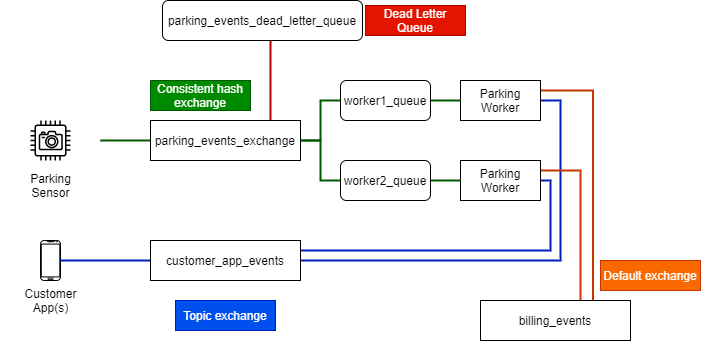

The diagram above was exported from draw.io. Its source (the exported page's mxGraphModel, read from the mxfile embedded in the PNG):
<mxGraphModel dx="768" dy="1582" grid="1" gridSize="10" guides="1" tooltips="1" connect="1" arrows="1" fold="1" page="1" pageScale="1" pageWidth="850" pageHeight="1100" math="0" shadow="0">
  <root>
    <mxCell id="siaItpER5ge6UIOACqeT-0" />
    <mxCell id="siaItpER5ge6UIOACqeT-1" parent="siaItpER5ge6UIOACqeT-0" />
    <mxCell id="siaItpER5ge6UIOACqeT-2" value="Parking&lt;br&gt;Sensor" style="outlineConnect=0;fontColor=#000000;gradientColor=none;strokeColor=#000000;fillColor=#ffffff;dashed=0;verticalLabelPosition=bottom;verticalAlign=top;align=center;html=1;fontSize=12;fontStyle=0;aspect=fixed;shape=mxgraph.aws4.resourceIcon;resIcon=mxgraph.aws4.camera;fontFamily=Helvetica;" vertex="1" parent="siaItpER5ge6UIOACqeT-1">
      <mxGeometry x="60" y="75" width="100" height="50" as="geometry" />
    </mxCell>
    <mxCell id="siaItpER5ge6UIOACqeT-3" style="edgeStyle=orthogonalEdgeStyle;rounded=0;orthogonalLoop=1;jettySize=auto;html=1;endArrow=none;endFill=0;fillColor=#008a00;strokeColor=#005700;strokeWidth=2;" edge="1" parent="siaItpER5ge6UIOACqeT-1" source="siaItpER5ge6UIOACqeT-2" target="siaItpER5ge6UIOACqeT-39">
      <mxGeometry relative="1" as="geometry">
        <mxPoint x="180" y="85" as="targetPoint" />
      </mxGeometry>
    </mxCell>
    <mxCell id="siaItpER5ge6UIOACqeT-4" value="Customer&lt;br&gt;App(s)" style="verticalLabelPosition=bottom;verticalAlign=top;html=1;shadow=0;dashed=0;strokeWidth=1;shape=mxgraph.android.phone2;strokeColor=#000000;fontFamily=Helvetica;fontSize=12;fontColor=#000000;align=center;fillColor=#ffffff;" vertex="1" parent="siaItpER5ge6UIOACqeT-1">
      <mxGeometry x="100" y="200" width="20" height="40" as="geometry" />
    </mxCell>
    <mxCell id="siaItpER5ge6UIOACqeT-54" style="edgeStyle=orthogonalEdgeStyle;rounded=0;orthogonalLoop=1;jettySize=auto;html=1;entryX=1;entryY=0.5;entryDx=0;entryDy=0;endArrow=none;endFill=0;fillColor=#0050ef;strokeColor=#001DBC;strokeWidth=2;" edge="1" parent="siaItpER5ge6UIOACqeT-1" source="siaItpER5ge6UIOACqeT-7" target="siaItpER5ge6UIOACqeT-40">
      <mxGeometry relative="1" as="geometry">
        <Array as="points">
          <mxPoint x="620" y="60" />
          <mxPoint x="620" y="220" />
        </Array>
      </mxGeometry>
    </mxCell>
    <mxCell id="siaItpER5ge6UIOACqeT-57" style="edgeStyle=orthogonalEdgeStyle;rounded=0;orthogonalLoop=1;jettySize=auto;html=1;exitX=1;exitY=0.25;exitDx=0;exitDy=0;entryX=0.75;entryY=0;entryDx=0;entryDy=0;endArrow=none;endFill=0;strokeWidth=2;fillColor=#fa6800;strokeColor=#C73500;" edge="1" parent="siaItpER5ge6UIOACqeT-1" source="siaItpER5ge6UIOACqeT-7" target="siaItpER5ge6UIOACqeT-56">
      <mxGeometry relative="1" as="geometry" />
    </mxCell>
    <mxCell id="iosDk4Cdy1gAYk64j-kM-2" value="" style="edgeStyle=orthogonalEdgeStyle;rounded=0;orthogonalLoop=1;jettySize=auto;html=1;endArrow=none;endFill=0;strokeWidth=2;fillColor=#e51400;strokeColor=#B20000;" edge="1" parent="siaItpER5ge6UIOACqeT-1" source="siaItpER5ge6UIOACqeT-39" target="iosDk4Cdy1gAYk64j-kM-4">
      <mxGeometry relative="1" as="geometry">
        <mxPoint x="560" y="-40" as="targetPoint" />
        <Array as="points">
          <mxPoint x="330" y="40" />
          <mxPoint x="330" y="40" />
        </Array>
      </mxGeometry>
    </mxCell>
    <mxCell id="siaItpER5ge6UIOACqeT-7" value="Parking Worker" style="rounded=0;whiteSpace=wrap;html=1;" vertex="1" parent="siaItpER5ge6UIOACqeT-1">
      <mxGeometry x="520" y="40" width="80" height="40" as="geometry" />
    </mxCell>
    <mxCell id="siaItpER5ge6UIOACqeT-55" style="edgeStyle=orthogonalEdgeStyle;rounded=0;orthogonalLoop=1;jettySize=auto;html=1;exitX=1;exitY=0.5;exitDx=0;exitDy=0;endArrow=none;endFill=0;fillColor=#0050ef;strokeColor=#001DBC;strokeWidth=2;" edge="1" parent="siaItpER5ge6UIOACqeT-1" source="siaItpER5ge6UIOACqeT-38" target="siaItpER5ge6UIOACqeT-40">
      <mxGeometry relative="1" as="geometry">
        <Array as="points">
          <mxPoint x="610" y="140" />
          <mxPoint x="610" y="210" />
        </Array>
      </mxGeometry>
    </mxCell>
    <mxCell id="siaItpER5ge6UIOACqeT-58" style="edgeStyle=orthogonalEdgeStyle;rounded=0;orthogonalLoop=1;jettySize=auto;html=1;endArrow=none;endFill=0;strokeWidth=2;exitX=1;exitY=0.25;exitDx=0;exitDy=0;fillColor=#fa6800;strokeColor=#C73500;" edge="1" parent="siaItpER5ge6UIOACqeT-1" source="siaItpER5ge6UIOACqeT-38" target="siaItpER5ge6UIOACqeT-56">
      <mxGeometry relative="1" as="geometry">
        <Array as="points">
          <mxPoint x="640" y="130" />
        </Array>
      </mxGeometry>
    </mxCell>
    <mxCell id="siaItpER5ge6UIOACqeT-38" value="Parking Worker" style="rounded=0;whiteSpace=wrap;html=1;" vertex="1" parent="siaItpER5ge6UIOACqeT-1">
      <mxGeometry x="520" y="120" width="80" height="40" as="geometry" />
    </mxCell>
    <mxCell id="siaItpER5ge6UIOACqeT-44" style="edgeStyle=orthogonalEdgeStyle;rounded=0;orthogonalLoop=1;jettySize=auto;html=1;exitX=1;exitY=0.5;exitDx=0;exitDy=0;entryX=0;entryY=0.5;entryDx=0;entryDy=0;endArrow=none;endFill=0;fillColor=#008a00;strokeColor=#005700;strokeWidth=2;" edge="1" parent="siaItpER5ge6UIOACqeT-1" source="siaItpER5ge6UIOACqeT-39" target="siaItpER5ge6UIOACqeT-41">
      <mxGeometry relative="1" as="geometry" />
    </mxCell>
    <mxCell id="siaItpER5ge6UIOACqeT-45" style="edgeStyle=orthogonalEdgeStyle;rounded=0;orthogonalLoop=1;jettySize=auto;html=1;entryX=0;entryY=0.5;entryDx=0;entryDy=0;endArrow=none;endFill=0;fillColor=#008a00;strokeColor=#005700;strokeWidth=2;" edge="1" parent="siaItpER5ge6UIOACqeT-1" source="siaItpER5ge6UIOACqeT-39" target="siaItpER5ge6UIOACqeT-43">
      <mxGeometry relative="1" as="geometry" />
    </mxCell>
    <mxCell id="siaItpER5ge6UIOACqeT-39" value="parking_events_exchange" style="rounded=0;whiteSpace=wrap;html=1;" vertex="1" parent="siaItpER5ge6UIOACqeT-1">
      <mxGeometry x="210" y="80" width="150" height="40" as="geometry" />
    </mxCell>
    <mxCell id="siaItpER5ge6UIOACqeT-53" style="edgeStyle=orthogonalEdgeStyle;rounded=0;orthogonalLoop=1;jettySize=auto;html=1;entryX=1;entryY=0.5;entryDx=0;entryDy=0;entryPerimeter=0;endArrow=none;endFill=0;fillColor=#0050ef;strokeColor=#001DBC;strokeWidth=2;" edge="1" parent="siaItpER5ge6UIOACqeT-1" source="siaItpER5ge6UIOACqeT-40" target="siaItpER5ge6UIOACqeT-4">
      <mxGeometry relative="1" as="geometry" />
    </mxCell>
    <mxCell id="siaItpER5ge6UIOACqeT-40" value="customer_app_events" style="rounded=0;whiteSpace=wrap;html=1;" vertex="1" parent="siaItpER5ge6UIOACqeT-1">
      <mxGeometry x="210" y="200" width="150" height="40" as="geometry" />
    </mxCell>
    <mxCell id="siaItpER5ge6UIOACqeT-46" style="edgeStyle=orthogonalEdgeStyle;rounded=0;orthogonalLoop=1;jettySize=auto;html=1;exitX=1;exitY=0.5;exitDx=0;exitDy=0;entryX=0;entryY=0.5;entryDx=0;entryDy=0;endArrow=none;endFill=0;fillColor=#008a00;strokeColor=#005700;strokeWidth=2;" edge="1" parent="siaItpER5ge6UIOACqeT-1" source="siaItpER5ge6UIOACqeT-41" target="siaItpER5ge6UIOACqeT-7">
      <mxGeometry relative="1" as="geometry" />
    </mxCell>
    <mxCell id="siaItpER5ge6UIOACqeT-41" value="worker1_queue" style="rounded=1;whiteSpace=wrap;html=1;" vertex="1" parent="siaItpER5ge6UIOACqeT-1">
      <mxGeometry x="400" y="40" width="90" height="40" as="geometry" />
    </mxCell>
    <mxCell id="siaItpER5ge6UIOACqeT-47" style="edgeStyle=orthogonalEdgeStyle;rounded=0;orthogonalLoop=1;jettySize=auto;html=1;exitX=1;exitY=0.5;exitDx=0;exitDy=0;entryX=0;entryY=0.5;entryDx=0;entryDy=0;endArrow=none;endFill=0;fillColor=#008a00;strokeColor=#005700;strokeWidth=2;" edge="1" parent="siaItpER5ge6UIOACqeT-1" source="siaItpER5ge6UIOACqeT-43" target="siaItpER5ge6UIOACqeT-38">
      <mxGeometry relative="1" as="geometry" />
    </mxCell>
    <mxCell id="siaItpER5ge6UIOACqeT-43" value="worker2_queue" style="rounded=1;whiteSpace=wrap;html=1;" vertex="1" parent="siaItpER5ge6UIOACqeT-1">
      <mxGeometry x="400" y="120" width="90" height="40" as="geometry" />
    </mxCell>
    <mxCell id="siaItpER5ge6UIOACqeT-56" value="billing_events" style="rounded=0;whiteSpace=wrap;html=1;" vertex="1" parent="siaItpER5ge6UIOACqeT-1">
      <mxGeometry x="540" y="260" width="150" height="40" as="geometry" />
    </mxCell>
    <mxCell id="siaItpER5ge6UIOACqeT-59" value="Consistent hash exchange" style="text;html=1;strokeColor=#005700;fillColor=#008a00;align=center;verticalAlign=middle;whiteSpace=wrap;rounded=0;fontColor=#ffffff;" vertex="1" parent="siaItpER5ge6UIOACqeT-1">
      <mxGeometry x="210" y="40" width="100" height="30" as="geometry" />
    </mxCell>
    <mxCell id="siaItpER5ge6UIOACqeT-60" value="Topic exchange" style="text;html=1;strokeColor=#001DBC;fillColor=#0050ef;align=center;verticalAlign=middle;whiteSpace=wrap;rounded=0;fontColor=#ffffff;" vertex="1" parent="siaItpER5ge6UIOACqeT-1">
      <mxGeometry x="235" y="260" width="100" height="30" as="geometry" />
    </mxCell>
    <mxCell id="siaItpER5ge6UIOACqeT-61" value="Default exchange" style="text;html=1;strokeColor=#C73500;fillColor=#fa6800;align=center;verticalAlign=middle;whiteSpace=wrap;rounded=0;fontColor=#ffffff;" vertex="1" parent="siaItpER5ge6UIOACqeT-1">
      <mxGeometry x="660" y="220" width="100" height="30" as="geometry" />
    </mxCell>
    <mxCell id="iosDk4Cdy1gAYk64j-kM-0" value="Dead Letter Queue" style="text;html=1;strokeColor=#B20000;fillColor=#e51400;align=center;verticalAlign=middle;whiteSpace=wrap;rounded=0;fontColor=#ffffff;" vertex="1" parent="siaItpER5ge6UIOACqeT-1">
      <mxGeometry x="425" y="-35" width="100" height="30" as="geometry" />
    </mxCell>
    <mxCell id="iosDk4Cdy1gAYk64j-kM-4" value="parking_events_dead_letter_queue" style="rounded=1;whiteSpace=wrap;html=1;" vertex="1" parent="siaItpER5ge6UIOACqeT-1">
      <mxGeometry x="222" y="-40" width="200" height="40" as="geometry" />
    </mxCell>
  </root>
</mxGraphModel>